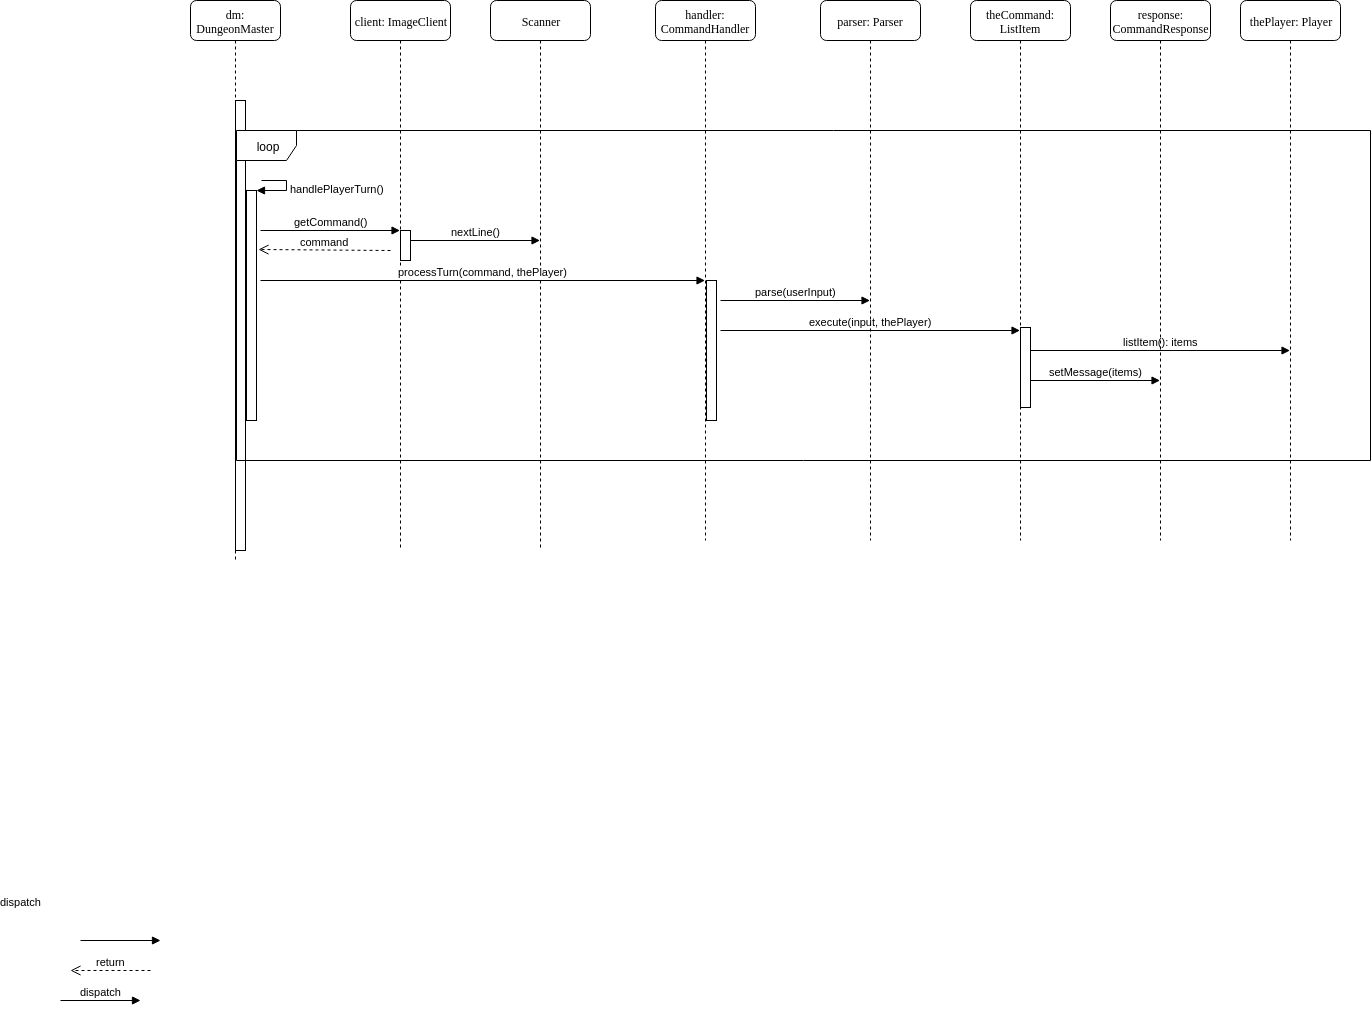

The diagram above was exported from draw.io. Its source (the exported page's mxGraphModel, read from the mxfile embedded in the PNG):
<mxGraphModel dx="1052" dy="447" grid="1" gridSize="10" guides="1" tooltips="1" connect="1" arrows="1" fold="1" page="1" pageScale="1" pageWidth="850" pageHeight="1100" math="0" shadow="0">
  <root>
    <mxCell id="0" />
    <mxCell id="1" parent="0" />
    <mxCell id="GtzDBRkQD98FSZ1ujrK9-4" value="dm:&lt;br&gt;DungeonMaster&lt;br&gt;" style="shape=umlLifeline;perimeter=lifelinePerimeter;whiteSpace=wrap;html=1;container=1;collapsible=0;recursiveResize=0;outlineConnect=0;rounded=1;shadow=0;comic=0;labelBackgroundColor=none;strokeColor=#000000;strokeWidth=1;fillColor=#FFFFFF;fontFamily=Verdana;fontSize=12;fontColor=#000000;align=center;" vertex="1" parent="1">
      <mxGeometry x="240" y="80" width="90" height="560" as="geometry" />
    </mxCell>
    <mxCell id="GtzDBRkQD98FSZ1ujrK9-5" value="" style="html=1;points=[];perimeter=orthogonalPerimeter;rounded=0;shadow=0;comic=0;labelBackgroundColor=none;strokeColor=#000000;strokeWidth=1;fillColor=#FFFFFF;fontFamily=Verdana;fontSize=12;fontColor=#000000;align=center;" vertex="1" parent="GtzDBRkQD98FSZ1ujrK9-4">
      <mxGeometry x="45" y="100" width="10" height="450" as="geometry" />
    </mxCell>
    <mxCell id="GtzDBRkQD98FSZ1ujrK9-3" value="loop&lt;br&gt;" style="shape=umlFrame;whiteSpace=wrap;html=1;" vertex="1" parent="1">
      <mxGeometry x="286" y="210" width="1134" height="330" as="geometry" />
    </mxCell>
    <mxCell id="GtzDBRkQD98FSZ1ujrK9-21" value="client: ImageClient" style="shape=umlLifeline;perimeter=lifelinePerimeter;whiteSpace=wrap;html=1;container=1;collapsible=0;recursiveResize=0;outlineConnect=0;rounded=1;shadow=0;comic=0;labelBackgroundColor=none;strokeColor=#000000;strokeWidth=1;fillColor=#FFFFFF;fontFamily=Verdana;fontSize=12;fontColor=#000000;align=center;" vertex="1" parent="1">
      <mxGeometry x="400" y="80" width="100" height="550" as="geometry" />
    </mxCell>
    <mxCell id="GtzDBRkQD98FSZ1ujrK9-43" value="" style="html=1;points=[];perimeter=orthogonalPerimeter;" vertex="1" parent="GtzDBRkQD98FSZ1ujrK9-21">
      <mxGeometry x="50" y="230" width="10" height="30" as="geometry" />
    </mxCell>
    <mxCell id="GtzDBRkQD98FSZ1ujrK9-44" value="nextLine()" style="html=1;verticalAlign=bottom;endArrow=block;" edge="1" parent="GtzDBRkQD98FSZ1ujrK9-21" target="GtzDBRkQD98FSZ1ujrK9-22">
      <mxGeometry width="80" relative="1" as="geometry">
        <mxPoint x="60" y="240" as="sourcePoint" />
        <mxPoint x="140" y="240" as="targetPoint" />
      </mxGeometry>
    </mxCell>
    <mxCell id="GtzDBRkQD98FSZ1ujrK9-22" value="Scanner" style="shape=umlLifeline;perimeter=lifelinePerimeter;whiteSpace=wrap;html=1;container=1;collapsible=0;recursiveResize=0;outlineConnect=0;rounded=1;shadow=0;comic=0;labelBackgroundColor=none;strokeColor=#000000;strokeWidth=1;fillColor=#FFFFFF;fontFamily=Verdana;fontSize=12;fontColor=#000000;align=center;" vertex="1" parent="1">
      <mxGeometry x="540" y="80" width="100" height="550" as="geometry" />
    </mxCell>
    <mxCell id="GtzDBRkQD98FSZ1ujrK9-24" value="handler: CommandHandler" style="shape=umlLifeline;perimeter=lifelinePerimeter;whiteSpace=wrap;html=1;container=1;collapsible=0;recursiveResize=0;outlineConnect=0;rounded=1;shadow=0;comic=0;labelBackgroundColor=none;strokeColor=#000000;strokeWidth=1;fillColor=#FFFFFF;fontFamily=Verdana;fontSize=12;fontColor=#000000;align=center;" vertex="1" parent="1">
      <mxGeometry x="705" y="80" width="100" height="540" as="geometry" />
    </mxCell>
    <mxCell id="GtzDBRkQD98FSZ1ujrK9-54" value="parse(userInput)" style="html=1;verticalAlign=bottom;endArrow=block;" edge="1" parent="GtzDBRkQD98FSZ1ujrK9-24" target="GtzDBRkQD98FSZ1ujrK9-25">
      <mxGeometry width="80" relative="1" as="geometry">
        <mxPoint x="65" y="300" as="sourcePoint" />
        <mxPoint x="145" y="300" as="targetPoint" />
      </mxGeometry>
    </mxCell>
    <mxCell id="GtzDBRkQD98FSZ1ujrK9-56" value="execute(input, thePlayer)" style="html=1;verticalAlign=bottom;endArrow=block;" edge="1" parent="GtzDBRkQD98FSZ1ujrK9-24" target="GtzDBRkQD98FSZ1ujrK9-55">
      <mxGeometry width="80" relative="1" as="geometry">
        <mxPoint x="65" y="330" as="sourcePoint" />
        <mxPoint x="145" y="330" as="targetPoint" />
      </mxGeometry>
    </mxCell>
    <mxCell id="GtzDBRkQD98FSZ1ujrK9-25" value="parser: Parser" style="shape=umlLifeline;perimeter=lifelinePerimeter;whiteSpace=wrap;html=1;container=1;collapsible=0;recursiveResize=0;outlineConnect=0;rounded=1;shadow=0;comic=0;labelBackgroundColor=none;strokeColor=#000000;strokeWidth=1;fillColor=#FFFFFF;fontFamily=Verdana;fontSize=12;fontColor=#000000;align=center;" vertex="1" parent="1">
      <mxGeometry x="870" y="80" width="100" height="540" as="geometry" />
    </mxCell>
    <mxCell id="GtzDBRkQD98FSZ1ujrK9-37" value="" style="html=1;points=[];perimeter=orthogonalPerimeter;" vertex="1" parent="1">
      <mxGeometry x="296" y="270" width="10" height="230" as="geometry" />
    </mxCell>
    <mxCell id="GtzDBRkQD98FSZ1ujrK9-38" value="handlePlayerTurn()" style="edgeStyle=orthogonalEdgeStyle;html=1;align=left;spacingLeft=2;endArrow=block;rounded=0;entryX=1;entryY=0;" edge="1" target="GtzDBRkQD98FSZ1ujrK9-37" parent="1">
      <mxGeometry relative="1" as="geometry">
        <mxPoint x="311" y="260" as="sourcePoint" />
        <Array as="points">
          <mxPoint x="336" y="260" />
        </Array>
      </mxGeometry>
    </mxCell>
    <mxCell id="GtzDBRkQD98FSZ1ujrK9-41" value="dispatch" style="html=1;verticalAlign=bottom;endArrow=block;" edge="1" parent="1">
      <mxGeometry x="-1" y="67" width="80" relative="1" as="geometry">
        <mxPoint x="130" y="1020" as="sourcePoint" />
        <mxPoint x="210" y="1020" as="targetPoint" />
        <mxPoint x="-60" y="37" as="offset" />
      </mxGeometry>
    </mxCell>
    <mxCell id="GtzDBRkQD98FSZ1ujrK9-42" value="getCommand()" style="html=1;verticalAlign=bottom;endArrow=block;" edge="1" parent="1" target="GtzDBRkQD98FSZ1ujrK9-21">
      <mxGeometry width="80" relative="1" as="geometry">
        <mxPoint x="310" y="310" as="sourcePoint" />
        <mxPoint x="390" y="310" as="targetPoint" />
      </mxGeometry>
    </mxCell>
    <mxCell id="GtzDBRkQD98FSZ1ujrK9-45" value="return" style="html=1;verticalAlign=bottom;endArrow=open;dashed=1;endSize=8;" edge="1" parent="1">
      <mxGeometry relative="1" as="geometry">
        <mxPoint x="200" y="1050" as="sourcePoint" />
        <mxPoint x="120" y="1050" as="targetPoint" />
      </mxGeometry>
    </mxCell>
    <mxCell id="GtzDBRkQD98FSZ1ujrK9-46" value="command" style="html=1;verticalAlign=bottom;endArrow=open;dashed=1;endSize=8;entryX=1.2;entryY=0.257;entryDx=0;entryDy=0;entryPerimeter=0;" edge="1" parent="1" target="GtzDBRkQD98FSZ1ujrK9-37">
      <mxGeometry relative="1" as="geometry">
        <mxPoint x="440" y="330" as="sourcePoint" />
        <mxPoint x="360" y="330" as="targetPoint" />
      </mxGeometry>
    </mxCell>
    <mxCell id="GtzDBRkQD98FSZ1ujrK9-47" value="dispatch" style="html=1;verticalAlign=bottom;endArrow=block;" edge="1" parent="1">
      <mxGeometry width="80" relative="1" as="geometry">
        <mxPoint x="110" y="1080" as="sourcePoint" />
        <mxPoint x="190" y="1080" as="targetPoint" />
      </mxGeometry>
    </mxCell>
    <mxCell id="GtzDBRkQD98FSZ1ujrK9-48" value="processTurn(command, thePlayer)" style="html=1;verticalAlign=bottom;endArrow=block;" edge="1" parent="1" target="GtzDBRkQD98FSZ1ujrK9-24">
      <mxGeometry width="80" relative="1" as="geometry">
        <mxPoint x="310" y="360" as="sourcePoint" />
        <mxPoint x="390" y="360" as="targetPoint" />
      </mxGeometry>
    </mxCell>
    <mxCell id="GtzDBRkQD98FSZ1ujrK9-53" value="" style="html=1;points=[];perimeter=orthogonalPerimeter;" vertex="1" parent="1">
      <mxGeometry x="756" y="360" width="10" height="140" as="geometry" />
    </mxCell>
    <mxCell id="GtzDBRkQD98FSZ1ujrK9-55" value="theCommand: ListItem&lt;br&gt;" style="shape=umlLifeline;perimeter=lifelinePerimeter;whiteSpace=wrap;html=1;container=1;collapsible=0;recursiveResize=0;outlineConnect=0;rounded=1;shadow=0;comic=0;labelBackgroundColor=none;strokeColor=#000000;strokeWidth=1;fillColor=#FFFFFF;fontFamily=Verdana;fontSize=12;fontColor=#000000;align=center;" vertex="1" parent="1">
      <mxGeometry x="1020" y="80" width="100" height="540" as="geometry" />
    </mxCell>
    <mxCell id="GtzDBRkQD98FSZ1ujrK9-59" value="" style="html=1;points=[];perimeter=orthogonalPerimeter;" vertex="1" parent="GtzDBRkQD98FSZ1ujrK9-55">
      <mxGeometry x="50" y="327" width="10" height="80" as="geometry" />
    </mxCell>
    <mxCell id="GtzDBRkQD98FSZ1ujrK9-62" value="listItem(): items" style="html=1;verticalAlign=bottom;endArrow=block;" edge="1" parent="GtzDBRkQD98FSZ1ujrK9-55" target="GtzDBRkQD98FSZ1ujrK9-61">
      <mxGeometry width="80" relative="1" as="geometry">
        <mxPoint x="60" y="350" as="sourcePoint" />
        <mxPoint x="140" y="350" as="targetPoint" />
      </mxGeometry>
    </mxCell>
    <mxCell id="GtzDBRkQD98FSZ1ujrK9-63" value="setMessage(items)" style="html=1;verticalAlign=bottom;endArrow=block;" edge="1" parent="GtzDBRkQD98FSZ1ujrK9-55" target="GtzDBRkQD98FSZ1ujrK9-57">
      <mxGeometry width="80" relative="1" as="geometry">
        <mxPoint x="60" y="380" as="sourcePoint" />
        <mxPoint x="140" y="380" as="targetPoint" />
      </mxGeometry>
    </mxCell>
    <mxCell id="GtzDBRkQD98FSZ1ujrK9-57" value="response: CommandResponse" style="shape=umlLifeline;perimeter=lifelinePerimeter;whiteSpace=wrap;html=1;container=1;collapsible=0;recursiveResize=0;outlineConnect=0;rounded=1;shadow=0;comic=0;labelBackgroundColor=none;strokeColor=#000000;strokeWidth=1;fillColor=#FFFFFF;fontFamily=Verdana;fontSize=12;fontColor=#000000;align=center;" vertex="1" parent="1">
      <mxGeometry x="1160" y="80" width="100" height="540" as="geometry" />
    </mxCell>
    <mxCell id="GtzDBRkQD98FSZ1ujrK9-61" value="thePlayer: Player" style="shape=umlLifeline;perimeter=lifelinePerimeter;whiteSpace=wrap;html=1;container=1;collapsible=0;recursiveResize=0;outlineConnect=0;rounded=1;shadow=0;comic=0;labelBackgroundColor=none;strokeColor=#000000;strokeWidth=1;fillColor=#FFFFFF;fontFamily=Verdana;fontSize=12;fontColor=#000000;align=center;" vertex="1" parent="1">
      <mxGeometry x="1290" y="80" width="100" height="540" as="geometry" />
    </mxCell>
  </root>
</mxGraphModel>